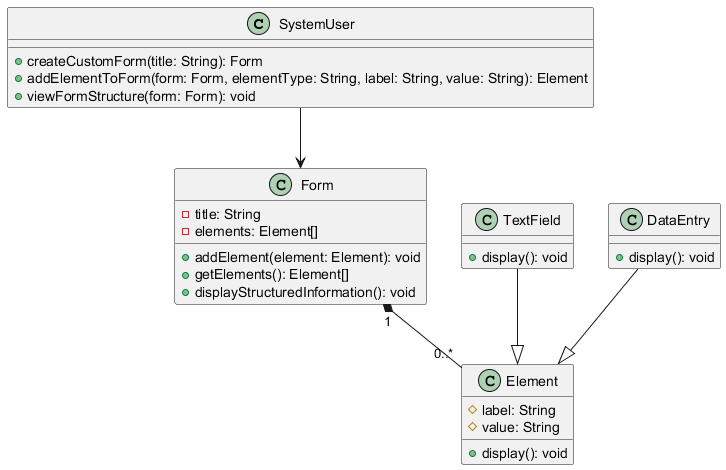

The diagram above was rendered by PlantUML. Its source (embedded in the PNG):
@startuml

class SystemUser {
  + createCustomForm(title: String): Form
  + addElementToForm(form: Form, elementType: String, label: String, value: String): Element
  + viewFormStructure(form: Form): void
}

class Form {
  - title: String
  - elements: Element[]
  + addElement(element: Element): void
  + getElements(): Element[]
  + displayStructuredInformation(): void
}

class Element {
  # label: String
  # value: String
  + display(): void
}

class TextField {
  + display(): void
}

class DataEntry {
  + display(): void
}

SystemUser --> Form
Form "1" *-- "0..*" Element
TextField --|> Element
DataEntry --|> Element

@enduml